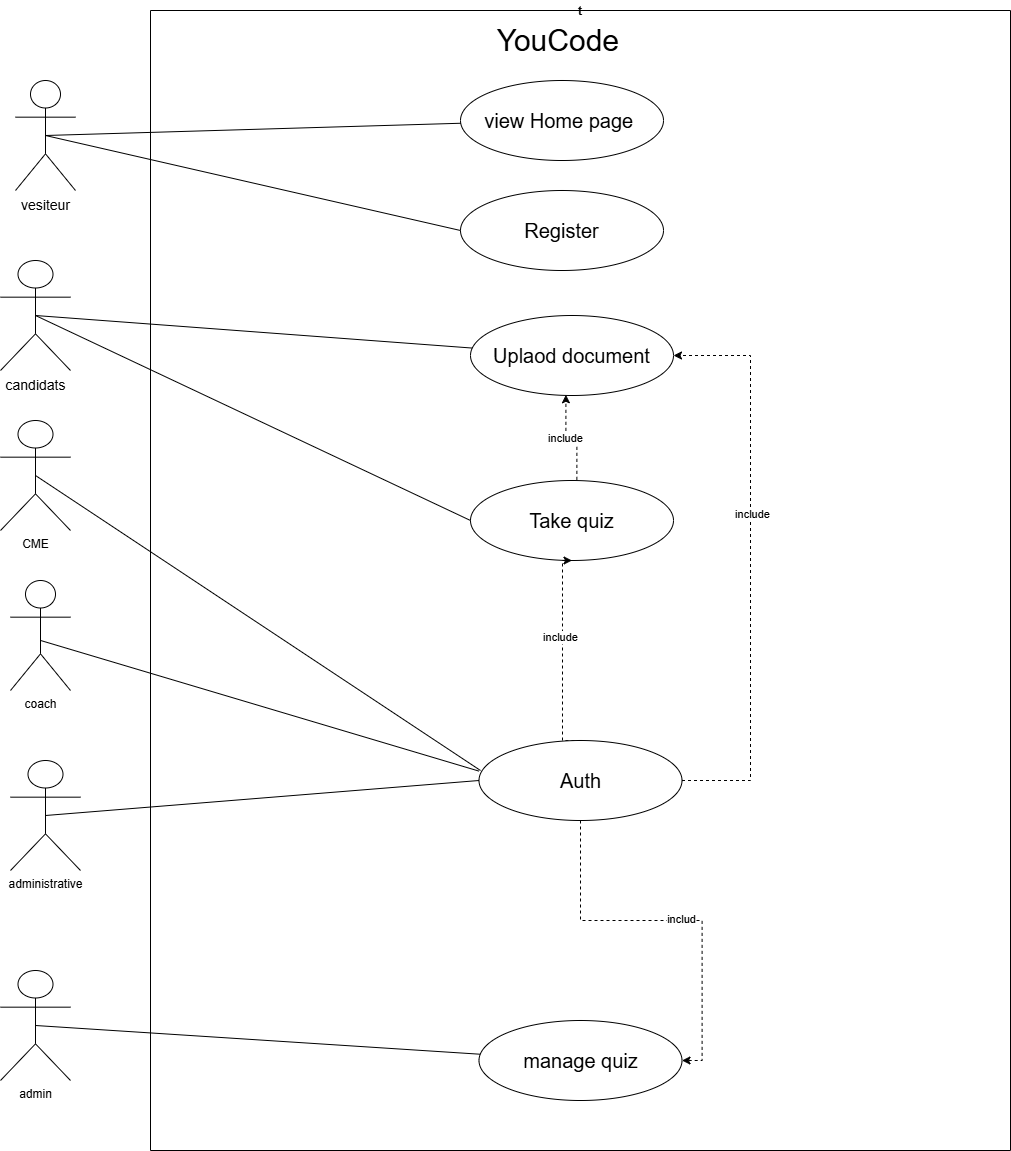

The diagram above was exported from draw.io. Its source (the exported page's mxGraphModel, read from the mxfile embedded in the PNG):
<mxGraphModel dx="3348" dy="1392" grid="1" gridSize="10" guides="1" tooltips="1" connect="1" arrows="1" fold="1" page="1" pageScale="1" pageWidth="1654" pageHeight="2336" math="0" shadow="0">
  <root>
    <mxCell id="0" />
    <mxCell id="1" parent="0" />
    <mxCell id="Tvrx8vKLB_M6BjhC7dC0-2" value="t" style="swimlane;startSize=0;" parent="1" vertex="1">
      <mxGeometry x="530" y="420" width="860" height="1140" as="geometry" />
    </mxCell>
    <mxCell id="Tvrx8vKLB_M6BjhC7dC0-3" value="YouCode&amp;nbsp;" style="text;html=1;align=center;verticalAlign=middle;whiteSpace=wrap;rounded=0;fontSize=30;" parent="Tvrx8vKLB_M6BjhC7dC0-2" vertex="1">
      <mxGeometry x="256.5" y="-10" width="310" height="80" as="geometry" />
    </mxCell>
    <mxCell id="Tvrx8vKLB_M6BjhC7dC0-11" value="&lt;font style=&quot;font-size: 20px;&quot;&gt;view Home page&amp;nbsp;&lt;/font&gt;" style="ellipse;whiteSpace=wrap;html=1;" parent="Tvrx8vKLB_M6BjhC7dC0-2" vertex="1">
      <mxGeometry x="310" y="70" width="203" height="80" as="geometry" />
    </mxCell>
    <mxCell id="Tvrx8vKLB_M6BjhC7dC0-12" value="&lt;font style=&quot;font-size: 20px;&quot;&gt;Uplaod document&lt;/font&gt;" style="ellipse;whiteSpace=wrap;html=1;" parent="Tvrx8vKLB_M6BjhC7dC0-2" vertex="1">
      <mxGeometry x="320" y="305" width="203" height="80" as="geometry" />
    </mxCell>
    <mxCell id="Tvrx8vKLB_M6BjhC7dC0-51" style="edgeStyle=orthogonalEdgeStyle;rounded=0;orthogonalLoop=1;jettySize=auto;html=1;exitX=0.524;exitY=-0.008;exitDx=0;exitDy=0;entryX=0.47;entryY=0.991;entryDx=0;entryDy=0;dashed=1;exitPerimeter=0;entryPerimeter=0;" parent="Tvrx8vKLB_M6BjhC7dC0-2" source="Tvrx8vKLB_M6BjhC7dC0-13" target="Tvrx8vKLB_M6BjhC7dC0-12" edge="1">
      <mxGeometry relative="1" as="geometry">
        <mxPoint x="531.5000000000009" y="514.9999999999998" as="sourcePoint" />
        <mxPoint x="541.5000000000009" y="349.9999999999998" as="targetPoint" />
      </mxGeometry>
    </mxCell>
    <mxCell id="Tvrx8vKLB_M6BjhC7dC0-52" value="include" style="edgeLabel;html=1;align=center;verticalAlign=middle;resizable=0;points=[];" parent="Tvrx8vKLB_M6BjhC7dC0-51" vertex="1" connectable="0">
      <mxGeometry x="0.0667" y="1" relative="1" as="geometry">
        <mxPoint y="-1" as="offset" />
      </mxGeometry>
    </mxCell>
    <mxCell id="Tvrx8vKLB_M6BjhC7dC0-13" value="&lt;font style=&quot;font-size: 20px;&quot;&gt;Take quiz&lt;/font&gt;" style="ellipse;whiteSpace=wrap;html=1;" parent="Tvrx8vKLB_M6BjhC7dC0-2" vertex="1">
      <mxGeometry x="320" y="470" width="203" height="80" as="geometry" />
    </mxCell>
    <mxCell id="Tvrx8vKLB_M6BjhC7dC0-39" style="edgeStyle=orthogonalEdgeStyle;rounded=0;orthogonalLoop=1;jettySize=auto;html=1;exitX=0.5;exitY=0;exitDx=0;exitDy=0;entryX=0.5;entryY=1;entryDx=0;entryDy=0;dashed=1;" parent="Tvrx8vKLB_M6BjhC7dC0-2" source="Tvrx8vKLB_M6BjhC7dC0-21" target="Tvrx8vKLB_M6BjhC7dC0-13" edge="1">
      <mxGeometry relative="1" as="geometry">
        <mxPoint x="500" y="750.06" as="sourcePoint" />
        <mxPoint x="583.0000000000005" y="530.0599999999997" as="targetPoint" />
        <Array as="points">
          <mxPoint x="412" y="730" />
          <mxPoint x="412" y="580" />
          <mxPoint x="412" y="580" />
        </Array>
      </mxGeometry>
    </mxCell>
    <mxCell id="bvkmAI2Kde2iAc0SE-0g-10" value="include" style="edgeLabel;html=1;align=center;verticalAlign=middle;resizable=0;points=[];" parent="Tvrx8vKLB_M6BjhC7dC0-39" vertex="1" connectable="0">
      <mxGeometry x="0.1814" y="3" relative="1" as="geometry">
        <mxPoint as="offset" />
      </mxGeometry>
    </mxCell>
    <mxCell id="Tvrx8vKLB_M6BjhC7dC0-40" style="edgeStyle=orthogonalEdgeStyle;rounded=0;orthogonalLoop=1;jettySize=auto;html=1;entryX=1;entryY=0.5;entryDx=0;entryDy=0;dashed=1;" parent="Tvrx8vKLB_M6BjhC7dC0-2" source="Tvrx8vKLB_M6BjhC7dC0-21" target="Tvrx8vKLB_M6BjhC7dC0-12" edge="1">
      <mxGeometry relative="1" as="geometry">
        <Array as="points">
          <mxPoint x="600" y="770" />
          <mxPoint x="600" y="345" />
        </Array>
      </mxGeometry>
    </mxCell>
    <mxCell id="Tvrx8vKLB_M6BjhC7dC0-45" value="include" style="edgeLabel;html=1;align=center;verticalAlign=middle;resizable=0;points=[];" parent="Tvrx8vKLB_M6BjhC7dC0-40" vertex="1" connectable="0">
      <mxGeometry x="0.1799" y="-1" relative="1" as="geometry">
        <mxPoint as="offset" />
      </mxGeometry>
    </mxCell>
    <mxCell id="Tvrx8vKLB_M6BjhC7dC0-42" style="edgeStyle=orthogonalEdgeStyle;rounded=0;orthogonalLoop=1;jettySize=auto;html=1;exitX=0.5;exitY=1;exitDx=0;exitDy=0;entryX=1;entryY=0.5;entryDx=0;entryDy=0;dashed=1;" parent="Tvrx8vKLB_M6BjhC7dC0-2" source="Tvrx8vKLB_M6BjhC7dC0-21" target="Tvrx8vKLB_M6BjhC7dC0-36" edge="1">
      <mxGeometry relative="1" as="geometry" />
    </mxCell>
    <mxCell id="Tvrx8vKLB_M6BjhC7dC0-43" value="includ" style="edgeLabel;html=1;align=center;verticalAlign=middle;resizable=0;points=[];" parent="Tvrx8vKLB_M6BjhC7dC0-42" vertex="1" connectable="0">
      <mxGeometry x="0.0444" y="3" relative="1" as="geometry">
        <mxPoint y="1" as="offset" />
      </mxGeometry>
    </mxCell>
    <mxCell id="Tvrx8vKLB_M6BjhC7dC0-21" value="&lt;font style=&quot;font-size: 20px;&quot;&gt;Auth&lt;/font&gt;" style="ellipse;whiteSpace=wrap;html=1;" parent="Tvrx8vKLB_M6BjhC7dC0-2" vertex="1">
      <mxGeometry x="328.5" y="730" width="203" height="80" as="geometry" />
    </mxCell>
    <mxCell id="Tvrx8vKLB_M6BjhC7dC0-23" value="&lt;font style=&quot;font-size: 20px;&quot;&gt;Register&lt;/font&gt;" style="ellipse;whiteSpace=wrap;html=1;" parent="Tvrx8vKLB_M6BjhC7dC0-2" vertex="1">
      <mxGeometry x="310" y="180" width="203" height="80" as="geometry" />
    </mxCell>
    <mxCell id="Tvrx8vKLB_M6BjhC7dC0-36" value="&lt;font style=&quot;font-size: 20px;&quot;&gt;manage quiz&lt;/font&gt;" style="ellipse;whiteSpace=wrap;html=1;" parent="Tvrx8vKLB_M6BjhC7dC0-2" vertex="1">
      <mxGeometry x="328.5" y="1010" width="203" height="80" as="geometry" />
    </mxCell>
    <mxCell id="megatVSZ8NfLLBhR2YCU-6" value="" style="endArrow=none;html=1;rounded=0;exitX=0.5;exitY=0.5;exitDx=0;exitDy=0;exitPerimeter=0;" edge="1" parent="Tvrx8vKLB_M6BjhC7dC0-2" source="Tvrx8vKLB_M6BjhC7dC0-15">
      <mxGeometry width="50" height="50" relative="1" as="geometry">
        <mxPoint x="-40" y="575" as="sourcePoint" />
        <mxPoint x="330" y="760" as="targetPoint" />
      </mxGeometry>
    </mxCell>
    <mxCell id="Tvrx8vKLB_M6BjhC7dC0-30" style="rounded=0;orthogonalLoop=1;jettySize=auto;html=1;exitX=0.5;exitY=0.5;exitDx=0;exitDy=0;exitPerimeter=0;endArrow=none;startFill=0;" parent="1" source="Tvrx8vKLB_M6BjhC7dC0-4" target="Tvrx8vKLB_M6BjhC7dC0-12" edge="1">
      <mxGeometry relative="1" as="geometry" />
    </mxCell>
    <mxCell id="Tvrx8vKLB_M6BjhC7dC0-31" style="rounded=0;orthogonalLoop=1;jettySize=auto;html=1;exitX=0.5;exitY=0.5;exitDx=0;exitDy=0;exitPerimeter=0;entryX=0;entryY=0.5;entryDx=0;entryDy=0;endArrow=none;startFill=0;" parent="1" source="Tvrx8vKLB_M6BjhC7dC0-4" target="Tvrx8vKLB_M6BjhC7dC0-13" edge="1">
      <mxGeometry relative="1" as="geometry" />
    </mxCell>
    <mxCell id="Tvrx8vKLB_M6BjhC7dC0-4" value="&lt;span style=&quot;font-family: &amp;quot;Nunito Sans&amp;quot;, sans-serif; font-size: 14px; text-align: start; white-space: pre-wrap; background-color: rgb(255, 255, 255);&quot;&gt;candidats &lt;/span&gt;" style="shape=umlActor;verticalLabelPosition=bottom;verticalAlign=top;html=1;outlineConnect=0;" parent="1" vertex="1">
      <mxGeometry x="380" y="670" width="70" height="110" as="geometry" />
    </mxCell>
    <mxCell id="Tvrx8vKLB_M6BjhC7dC0-6" value="coach" style="shape=umlActor;verticalLabelPosition=bottom;verticalAlign=top;html=1;outlineConnect=0;" parent="1" vertex="1">
      <mxGeometry x="390" y="990" width="60" height="110" as="geometry" />
    </mxCell>
    <mxCell id="Tvrx8vKLB_M6BjhC7dC0-37" style="rounded=0;orthogonalLoop=1;jettySize=auto;html=1;exitX=0.5;exitY=0.5;exitDx=0;exitDy=0;exitPerimeter=0;endArrow=none;startFill=0;" parent="1" source="Tvrx8vKLB_M6BjhC7dC0-7" target="Tvrx8vKLB_M6BjhC7dC0-36" edge="1">
      <mxGeometry relative="1" as="geometry" />
    </mxCell>
    <mxCell id="Tvrx8vKLB_M6BjhC7dC0-7" value="admin" style="shape=umlActor;verticalLabelPosition=bottom;verticalAlign=top;html=1;outlineConnect=0;" parent="1" vertex="1">
      <mxGeometry x="380" y="1380" width="70" height="110" as="geometry" />
    </mxCell>
    <mxCell id="Tvrx8vKLB_M6BjhC7dC0-14" value="administrative" style="shape=umlActor;verticalLabelPosition=bottom;verticalAlign=top;html=1;outlineConnect=0;" parent="1" vertex="1">
      <mxGeometry x="390" y="1170" width="70" height="110" as="geometry" />
    </mxCell>
    <mxCell id="Tvrx8vKLB_M6BjhC7dC0-15" value="CME" style="shape=umlActor;verticalLabelPosition=bottom;verticalAlign=top;html=1;outlineConnect=0;" parent="1" vertex="1">
      <mxGeometry x="380" y="830" width="70" height="110" as="geometry" />
    </mxCell>
    <mxCell id="Tvrx8vKLB_M6BjhC7dC0-28" style="rounded=0;orthogonalLoop=1;jettySize=auto;html=1;exitX=0.5;exitY=0.5;exitDx=0;exitDy=0;exitPerimeter=0;endArrow=none;startFill=0;" parent="1" source="Tvrx8vKLB_M6BjhC7dC0-22" target="Tvrx8vKLB_M6BjhC7dC0-11" edge="1">
      <mxGeometry relative="1" as="geometry" />
    </mxCell>
    <mxCell id="Tvrx8vKLB_M6BjhC7dC0-29" style="rounded=0;orthogonalLoop=1;jettySize=auto;html=1;exitX=0.5;exitY=0.5;exitDx=0;exitDy=0;exitPerimeter=0;entryX=0;entryY=0.5;entryDx=0;entryDy=0;endArrow=none;startFill=0;" parent="1" source="Tvrx8vKLB_M6BjhC7dC0-22" target="Tvrx8vKLB_M6BjhC7dC0-23" edge="1">
      <mxGeometry relative="1" as="geometry" />
    </mxCell>
    <mxCell id="Tvrx8vKLB_M6BjhC7dC0-22" value="&lt;span style=&quot;font-family: &amp;quot;Nunito Sans&amp;quot;, sans-serif; font-size: 14px; text-align: start; white-space: pre-wrap; background-color: rgb(255, 255, 255);&quot;&gt;vesiteur&lt;/span&gt;" style="shape=umlActor;verticalLabelPosition=bottom;verticalAlign=top;html=1;outlineConnect=0;" parent="1" vertex="1">
      <mxGeometry x="395" y="490" width="60" height="110" as="geometry" />
    </mxCell>
    <mxCell id="megatVSZ8NfLLBhR2YCU-4" value="" style="endArrow=none;html=1;rounded=0;entryX=0;entryY=0.5;entryDx=0;entryDy=0;exitX=0.5;exitY=0.5;exitDx=0;exitDy=0;exitPerimeter=0;" edge="1" parent="1" source="Tvrx8vKLB_M6BjhC7dC0-14" target="Tvrx8vKLB_M6BjhC7dC0-21">
      <mxGeometry width="50" height="50" relative="1" as="geometry">
        <mxPoint x="560" y="1240" as="sourcePoint" />
        <mxPoint x="610" y="1190" as="targetPoint" />
      </mxGeometry>
    </mxCell>
    <mxCell id="megatVSZ8NfLLBhR2YCU-5" value="" style="endArrow=none;html=1;rounded=0;entryX=-0.001;entryY=0.382;entryDx=0;entryDy=0;exitX=0.5;exitY=0.545;exitDx=0;exitDy=0;exitPerimeter=0;entryPerimeter=0;" edge="1" parent="1" source="Tvrx8vKLB_M6BjhC7dC0-6" target="Tvrx8vKLB_M6BjhC7dC0-21">
      <mxGeometry width="50" height="50" relative="1" as="geometry">
        <mxPoint x="417" y="1045" as="sourcePoint" />
        <mxPoint x="850" y="1010" as="targetPoint" />
      </mxGeometry>
    </mxCell>
  </root>
</mxGraphModel>